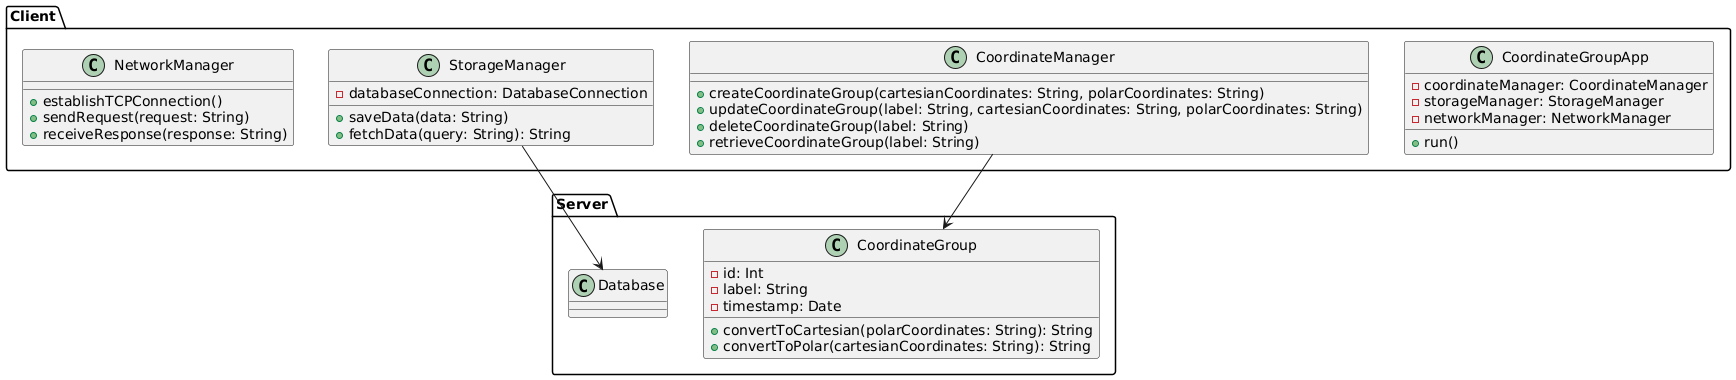

The diagram above was rendered by PlantUML. Its source (embedded in the PNG):
@startuml
package "Client" {
    class CoordinateGroupApp {
        - coordinateManager: CoordinateManager
        - storageManager: StorageManager
        - networkManager: NetworkManager
        
        + run()
    }
    
    class CoordinateManager {
        + createCoordinateGroup(cartesianCoordinates: String, polarCoordinates: String)
        + updateCoordinateGroup(label: String, cartesianCoordinates: String, polarCoordinates: String)
        + deleteCoordinateGroup(label: String)
        + retrieveCoordinateGroup(label: String)
    }
    
    class StorageManager {
        - databaseConnection: DatabaseConnection
        
        + saveData(data: String)
        + fetchData(query: String): String
    }
    
    class NetworkManager {
        + establishTCPConnection()
        + sendRequest(request: String)
        + receiveResponse(response: String)
    }
}
    
package "Server" {
    class CoordinateGroup {
        - id: Int
        - label: String
        - timestamp: Date
        
        + convertToCartesian(polarCoordinates: String): String
        + convertToPolar(cartesianCoordinates: String): String
    }
}

CoordinateManager --> CoordinateGroup
    
StorageManager --> Server.Database
        
@enduml